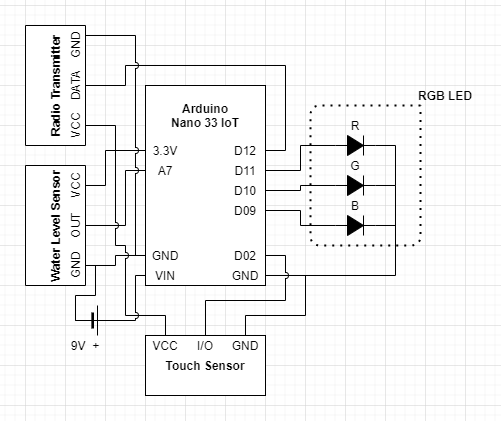

The diagram above was exported from draw.io. Its source (the exported page's mxGraphModel, read from the mxfile embedded in the PNG):
<mxGraphModel dx="1038" dy="500" grid="1" gridSize="10" guides="1" tooltips="1" connect="1" arrows="1" fold="1" page="1" pageScale="1" pageWidth="1100" pageHeight="850" background="#ffffff" math="0" shadow="0">
  <root>
    <mxCell id="0" />
    <mxCell id="1" parent="0" />
    <mxCell id="YKc4vPIW4C5gGbkrFKs3-1" value="" style="rounded=0;whiteSpace=wrap;html=1;" vertex="1" parent="1">
      <mxGeometry x="400" y="360" width="120" height="200" as="geometry" />
    </mxCell>
    <mxCell id="YKc4vPIW4C5gGbkrFKs3-2" value="Arduino Nano 33 IoT" style="text;html=1;strokeColor=none;fillColor=none;align=center;verticalAlign=middle;whiteSpace=wrap;rounded=0;fontStyle=1" vertex="1" parent="1">
      <mxGeometry x="420" y="380" width="80" height="20" as="geometry" />
    </mxCell>
    <mxCell id="YKc4vPIW4C5gGbkrFKs3-3" value="VIN" style="text;html=1;strokeColor=none;fillColor=none;align=center;verticalAlign=middle;whiteSpace=wrap;rounded=0;" vertex="1" parent="1">
      <mxGeometry x="400" y="540" width="40" height="20" as="geometry" />
    </mxCell>
    <mxCell id="YKc4vPIW4C5gGbkrFKs3-4" value="GND" style="text;html=1;strokeColor=none;fillColor=none;align=center;verticalAlign=middle;whiteSpace=wrap;rounded=0;" vertex="1" parent="1">
      <mxGeometry x="400" y="520" width="40" height="20" as="geometry" />
    </mxCell>
    <mxCell id="YKc4vPIW4C5gGbkrFKs3-23" style="edgeStyle=orthogonalEdgeStyle;rounded=0;orthogonalLoop=1;jettySize=auto;html=1;exitX=1;exitY=0.5;exitDx=0;exitDy=0;entryX=1;entryY=0.5;entryDx=0;entryDy=0;entryPerimeter=0;endArrow=none;endFill=0;jumpStyle=arc;" edge="1" parent="1" source="YKc4vPIW4C5gGbkrFKs3-5" target="YKc4vPIW4C5gGbkrFKs3-15">
      <mxGeometry relative="1" as="geometry" />
    </mxCell>
    <mxCell id="YKc4vPIW4C5gGbkrFKs3-5" value="GND" style="text;html=1;strokeColor=none;fillColor=none;align=center;verticalAlign=middle;whiteSpace=wrap;rounded=0;" vertex="1" parent="1">
      <mxGeometry x="480" y="540" width="40" height="20" as="geometry" />
    </mxCell>
    <mxCell id="YKc4vPIW4C5gGbkrFKs3-40" style="edgeStyle=orthogonalEdgeStyle;rounded=0;jumpStyle=arc;orthogonalLoop=1;jettySize=auto;html=1;exitX=0;exitY=0.5;exitDx=0;exitDy=0;entryX=0.5;entryY=1;entryDx=0;entryDy=0;endArrow=none;endFill=0;" edge="1" parent="1" source="YKc4vPIW4C5gGbkrFKs3-6" target="YKc4vPIW4C5gGbkrFKs3-37">
      <mxGeometry relative="1" as="geometry">
        <Array as="points">
          <mxPoint x="360" y="425" />
          <mxPoint x="360" y="460" />
        </Array>
      </mxGeometry>
    </mxCell>
    <mxCell id="YKc4vPIW4C5gGbkrFKs3-6" value="3.3V" style="text;html=1;strokeColor=none;fillColor=none;align=center;verticalAlign=middle;whiteSpace=wrap;rounded=0;" vertex="1" parent="1">
      <mxGeometry x="400" y="415" width="40" height="20" as="geometry" />
    </mxCell>
    <mxCell id="YKc4vPIW4C5gGbkrFKs3-7" value="D12" style="text;html=1;strokeColor=none;fillColor=none;align=center;verticalAlign=middle;whiteSpace=wrap;rounded=0;" vertex="1" parent="1">
      <mxGeometry x="480" y="415" width="40" height="20" as="geometry" />
    </mxCell>
    <mxCell id="YKc4vPIW4C5gGbkrFKs3-28" style="edgeStyle=orthogonalEdgeStyle;rounded=0;jumpStyle=arc;orthogonalLoop=1;jettySize=auto;html=1;exitX=1;exitY=0.5;exitDx=0;exitDy=0;entryX=0;entryY=0.5;entryDx=0;entryDy=0;entryPerimeter=0;endArrow=none;endFill=0;" edge="1" parent="1" source="YKc4vPIW4C5gGbkrFKs3-9" target="YKc4vPIW4C5gGbkrFKs3-14">
      <mxGeometry relative="1" as="geometry" />
    </mxCell>
    <mxCell id="YKc4vPIW4C5gGbkrFKs3-9" value="D11" style="text;html=1;strokeColor=none;fillColor=none;align=center;verticalAlign=middle;whiteSpace=wrap;rounded=0;" vertex="1" parent="1">
      <mxGeometry x="480" y="435" width="40" height="20" as="geometry" />
    </mxCell>
    <mxCell id="YKc4vPIW4C5gGbkrFKs3-29" style="edgeStyle=orthogonalEdgeStyle;rounded=0;jumpStyle=arc;orthogonalLoop=1;jettySize=auto;html=1;exitX=1;exitY=0.5;exitDx=0;exitDy=0;entryX=0;entryY=0.5;entryDx=0;entryDy=0;entryPerimeter=0;endArrow=none;endFill=0;" edge="1" parent="1" source="YKc4vPIW4C5gGbkrFKs3-10" target="YKc4vPIW4C5gGbkrFKs3-15">
      <mxGeometry relative="1" as="geometry" />
    </mxCell>
    <mxCell id="YKc4vPIW4C5gGbkrFKs3-10" value="D10" style="text;html=1;strokeColor=none;fillColor=none;align=center;verticalAlign=middle;whiteSpace=wrap;rounded=0;" vertex="1" parent="1">
      <mxGeometry x="480" y="455" width="40" height="20" as="geometry" />
    </mxCell>
    <mxCell id="YKc4vPIW4C5gGbkrFKs3-30" style="edgeStyle=orthogonalEdgeStyle;rounded=0;jumpStyle=arc;orthogonalLoop=1;jettySize=auto;html=1;exitX=1;exitY=0.5;exitDx=0;exitDy=0;entryX=0;entryY=0.5;entryDx=0;entryDy=0;entryPerimeter=0;endArrow=none;endFill=0;" edge="1" parent="1" source="YKc4vPIW4C5gGbkrFKs3-11" target="YKc4vPIW4C5gGbkrFKs3-16">
      <mxGeometry relative="1" as="geometry" />
    </mxCell>
    <mxCell id="YKc4vPIW4C5gGbkrFKs3-11" value="D09" style="text;html=1;strokeColor=none;fillColor=none;align=center;verticalAlign=middle;whiteSpace=wrap;rounded=0;" vertex="1" parent="1">
      <mxGeometry x="480" y="475" width="40" height="20" as="geometry" />
    </mxCell>
    <mxCell id="YKc4vPIW4C5gGbkrFKs3-12" value="D02" style="text;html=1;strokeColor=none;fillColor=none;align=center;verticalAlign=middle;whiteSpace=wrap;rounded=0;" vertex="1" parent="1">
      <mxGeometry x="480" y="520" width="40" height="20" as="geometry" />
    </mxCell>
    <mxCell id="YKc4vPIW4C5gGbkrFKs3-13" value="A7" style="text;html=1;strokeColor=none;fillColor=none;align=center;verticalAlign=middle;whiteSpace=wrap;rounded=0;" vertex="1" parent="1">
      <mxGeometry x="400" y="435" width="40" height="20" as="geometry" />
    </mxCell>
    <mxCell id="YKc4vPIW4C5gGbkrFKs3-26" value="" style="group" vertex="1" connectable="0" parent="1">
      <mxGeometry x="590" y="390" width="60" height="120" as="geometry" />
    </mxCell>
    <mxCell id="YKc4vPIW4C5gGbkrFKs3-25" style="edgeStyle=orthogonalEdgeStyle;rounded=0;jumpStyle=arc;orthogonalLoop=1;jettySize=auto;html=1;exitX=1;exitY=0.5;exitDx=0;exitDy=0;exitPerimeter=0;endArrow=none;endFill=0;" edge="1" parent="YKc4vPIW4C5gGbkrFKs3-26" source="YKc4vPIW4C5gGbkrFKs3-14">
      <mxGeometry relative="1" as="geometry">
        <mxPoint x="60" y="70" as="targetPoint" />
      </mxGeometry>
    </mxCell>
    <mxCell id="YKc4vPIW4C5gGbkrFKs3-14" value="" style="pointerEvents=1;fillColor=strokeColor;verticalLabelPosition=bottom;shadow=0;dashed=0;align=center;html=1;verticalAlign=top;shape=mxgraph.electrical.diodes.diode;" vertex="1" parent="YKc4vPIW4C5gGbkrFKs3-26">
      <mxGeometry y="20" width="40" height="20" as="geometry" />
    </mxCell>
    <mxCell id="YKc4vPIW4C5gGbkrFKs3-15" value="" style="pointerEvents=1;fillColor=strokeColor;verticalLabelPosition=bottom;shadow=0;dashed=0;align=center;html=1;verticalAlign=top;shape=mxgraph.electrical.diodes.diode;" vertex="1" parent="YKc4vPIW4C5gGbkrFKs3-26">
      <mxGeometry y="60" width="40" height="20" as="geometry" />
    </mxCell>
    <mxCell id="YKc4vPIW4C5gGbkrFKs3-24" style="edgeStyle=orthogonalEdgeStyle;rounded=0;jumpStyle=arc;orthogonalLoop=1;jettySize=auto;html=1;exitX=1;exitY=0.5;exitDx=0;exitDy=0;exitPerimeter=0;endArrow=none;endFill=0;" edge="1" parent="YKc4vPIW4C5gGbkrFKs3-26" source="YKc4vPIW4C5gGbkrFKs3-16">
      <mxGeometry relative="1" as="geometry">
        <mxPoint x="60" y="110" as="targetPoint" />
      </mxGeometry>
    </mxCell>
    <mxCell id="YKc4vPIW4C5gGbkrFKs3-16" value="" style="pointerEvents=1;fillColor=strokeColor;verticalLabelPosition=bottom;shadow=0;dashed=0;align=center;html=1;verticalAlign=top;shape=mxgraph.electrical.diodes.diode;" vertex="1" parent="YKc4vPIW4C5gGbkrFKs3-26">
      <mxGeometry y="100" width="40" height="20" as="geometry" />
    </mxCell>
    <mxCell id="YKc4vPIW4C5gGbkrFKs3-18" value="R" style="text;html=1;strokeColor=none;fillColor=none;align=center;verticalAlign=middle;whiteSpace=wrap;rounded=0;" vertex="1" parent="YKc4vPIW4C5gGbkrFKs3-26">
      <mxGeometry width="40" height="20" as="geometry" />
    </mxCell>
    <mxCell id="YKc4vPIW4C5gGbkrFKs3-19" value="G" style="text;html=1;strokeColor=none;fillColor=none;align=center;verticalAlign=middle;whiteSpace=wrap;rounded=0;" vertex="1" parent="YKc4vPIW4C5gGbkrFKs3-26">
      <mxGeometry y="40" width="40" height="20" as="geometry" />
    </mxCell>
    <mxCell id="YKc4vPIW4C5gGbkrFKs3-20" value="B" style="text;html=1;strokeColor=none;fillColor=none;align=center;verticalAlign=middle;whiteSpace=wrap;rounded=0;" vertex="1" parent="YKc4vPIW4C5gGbkrFKs3-26">
      <mxGeometry y="80" width="40" height="20" as="geometry" />
    </mxCell>
    <mxCell id="YKc4vPIW4C5gGbkrFKs3-32" value="" style="endArrow=none;dashed=1;html=1;dashPattern=1 3;strokeWidth=2;" edge="1" parent="1">
      <mxGeometry width="50" height="50" relative="1" as="geometry">
        <mxPoint x="675" y="380" as="sourcePoint" />
        <mxPoint x="675" y="380" as="targetPoint" />
        <Array as="points">
          <mxPoint x="565" y="380" />
          <mxPoint x="565" y="520" />
          <mxPoint x="675" y="520" />
        </Array>
      </mxGeometry>
    </mxCell>
    <mxCell id="YKc4vPIW4C5gGbkrFKs3-33" value="RGB LED" style="text;html=1;strokeColor=none;fillColor=none;align=center;verticalAlign=middle;whiteSpace=wrap;rounded=0;fontStyle=1" vertex="1" parent="1">
      <mxGeometry x="670" y="360" width="60" height="20" as="geometry" />
    </mxCell>
    <mxCell id="YKc4vPIW4C5gGbkrFKs3-38" value="" style="group;rotation=-90;" vertex="1" connectable="0" parent="1">
      <mxGeometry x="250" y="470" width="120" height="60" as="geometry" />
    </mxCell>
    <mxCell id="YKc4vPIW4C5gGbkrFKs3-34" value="&lt;b&gt;Water Level Sensor&lt;br&gt;&lt;/b&gt;" style="rounded=0;whiteSpace=wrap;html=1;rotation=-90;" vertex="1" parent="YKc4vPIW4C5gGbkrFKs3-38">
      <mxGeometry width="120" height="60" as="geometry" />
    </mxCell>
    <mxCell id="YKc4vPIW4C5gGbkrFKs3-35" value="GND" style="text;html=1;strokeColor=none;fillColor=none;align=center;verticalAlign=middle;whiteSpace=wrap;rounded=0;rotation=-90;" vertex="1" parent="YKc4vPIW4C5gGbkrFKs3-38">
      <mxGeometry x="60" y="60" width="40" height="20" as="geometry" />
    </mxCell>
    <mxCell id="YKc4vPIW4C5gGbkrFKs3-36" value="OUT" style="text;html=1;strokeColor=none;fillColor=none;align=center;verticalAlign=middle;whiteSpace=wrap;rounded=0;rotation=-90;" vertex="1" parent="YKc4vPIW4C5gGbkrFKs3-38">
      <mxGeometry x="60" y="20" width="40" height="20" as="geometry" />
    </mxCell>
    <mxCell id="YKc4vPIW4C5gGbkrFKs3-37" value="VCC" style="text;html=1;strokeColor=none;fillColor=none;align=center;verticalAlign=middle;whiteSpace=wrap;rounded=0;rotation=-90;" vertex="1" parent="YKc4vPIW4C5gGbkrFKs3-38">
      <mxGeometry x="60" y="-20" width="40" height="20" as="geometry" />
    </mxCell>
    <mxCell id="YKc4vPIW4C5gGbkrFKs3-42" style="edgeStyle=orthogonalEdgeStyle;rounded=0;jumpStyle=arc;orthogonalLoop=1;jettySize=auto;html=1;exitX=0.5;exitY=1;exitDx=0;exitDy=0;entryX=0;entryY=0.5;entryDx=0;entryDy=0;endArrow=none;endFill=0;" edge="1" parent="1" source="YKc4vPIW4C5gGbkrFKs3-36" target="YKc4vPIW4C5gGbkrFKs3-13">
      <mxGeometry relative="1" as="geometry">
        <Array as="points">
          <mxPoint x="380" y="500" />
          <mxPoint x="380" y="445" />
        </Array>
      </mxGeometry>
    </mxCell>
    <mxCell id="YKc4vPIW4C5gGbkrFKs3-43" style="edgeStyle=orthogonalEdgeStyle;rounded=0;jumpStyle=arc;orthogonalLoop=1;jettySize=auto;html=1;exitX=0.5;exitY=1;exitDx=0;exitDy=0;entryX=0;entryY=0.5;entryDx=0;entryDy=0;endArrow=none;endFill=0;" edge="1" parent="1" source="YKc4vPIW4C5gGbkrFKs3-35" target="YKc4vPIW4C5gGbkrFKs3-4">
      <mxGeometry relative="1" as="geometry" />
    </mxCell>
    <mxCell id="YKc4vPIW4C5gGbkrFKs3-48" value="" style="group;fontStyle=1" vertex="1" connectable="0" parent="1">
      <mxGeometry x="400" y="610" width="120" height="60" as="geometry" />
    </mxCell>
    <mxCell id="YKc4vPIW4C5gGbkrFKs3-44" value="&lt;b&gt;Touch Sensor&lt;/b&gt;" style="rounded=0;whiteSpace=wrap;html=1;" vertex="1" parent="YKc4vPIW4C5gGbkrFKs3-48">
      <mxGeometry width="120" height="60" as="geometry" />
    </mxCell>
    <mxCell id="YKc4vPIW4C5gGbkrFKs3-45" value="VCC" style="text;html=1;strokeColor=none;fillColor=none;align=center;verticalAlign=middle;whiteSpace=wrap;rounded=0;" vertex="1" parent="YKc4vPIW4C5gGbkrFKs3-48">
      <mxGeometry width="40" height="20" as="geometry" />
    </mxCell>
    <mxCell id="YKc4vPIW4C5gGbkrFKs3-46" value="I/O" style="text;html=1;strokeColor=none;fillColor=none;align=center;verticalAlign=middle;whiteSpace=wrap;rounded=0;" vertex="1" parent="YKc4vPIW4C5gGbkrFKs3-48">
      <mxGeometry x="40" width="40" height="20" as="geometry" />
    </mxCell>
    <mxCell id="YKc4vPIW4C5gGbkrFKs3-47" value="GND" style="text;html=1;strokeColor=none;fillColor=none;align=center;verticalAlign=middle;whiteSpace=wrap;rounded=0;" vertex="1" parent="YKc4vPIW4C5gGbkrFKs3-48">
      <mxGeometry x="80" width="40" height="20" as="geometry" />
    </mxCell>
    <mxCell id="YKc4vPIW4C5gGbkrFKs3-49" style="edgeStyle=orthogonalEdgeStyle;rounded=0;jumpStyle=arc;orthogonalLoop=1;jettySize=auto;html=1;exitX=0.5;exitY=0;exitDx=0;exitDy=0;endArrow=none;endFill=0;" edge="1" parent="1" source="YKc4vPIW4C5gGbkrFKs3-47">
      <mxGeometry relative="1" as="geometry">
        <mxPoint x="560" y="550" as="targetPoint" />
        <Array as="points">
          <mxPoint x="500" y="590" />
          <mxPoint x="560" y="590" />
        </Array>
      </mxGeometry>
    </mxCell>
    <mxCell id="YKc4vPIW4C5gGbkrFKs3-50" style="edgeStyle=orthogonalEdgeStyle;rounded=0;jumpStyle=arc;orthogonalLoop=1;jettySize=auto;html=1;exitX=0.5;exitY=0;exitDx=0;exitDy=0;entryX=1;entryY=0.5;entryDx=0;entryDy=0;endArrow=none;endFill=0;" edge="1" parent="1" source="YKc4vPIW4C5gGbkrFKs3-46" target="YKc4vPIW4C5gGbkrFKs3-12">
      <mxGeometry relative="1" as="geometry" />
    </mxCell>
    <mxCell id="YKc4vPIW4C5gGbkrFKs3-51" style="edgeStyle=orthogonalEdgeStyle;rounded=0;jumpStyle=arc;orthogonalLoop=1;jettySize=auto;html=1;exitX=0.5;exitY=0;exitDx=0;exitDy=0;endArrow=none;endFill=0;" edge="1" parent="1" source="YKc4vPIW4C5gGbkrFKs3-45">
      <mxGeometry relative="1" as="geometry">
        <mxPoint x="370" y="425" as="targetPoint" />
        <Array as="points">
          <mxPoint x="420" y="590" />
          <mxPoint x="380" y="590" />
          <mxPoint x="380" y="520" />
          <mxPoint x="370" y="520" />
        </Array>
      </mxGeometry>
    </mxCell>
    <mxCell id="YKc4vPIW4C5gGbkrFKs3-56" value="" style="group;rotation=-90;" vertex="1" connectable="0" parent="1">
      <mxGeometry x="250" y="330" width="120" height="60" as="geometry" />
    </mxCell>
    <mxCell id="YKc4vPIW4C5gGbkrFKs3-52" value="&lt;b&gt;Radio Transmitter&lt;/b&gt;" style="rounded=0;whiteSpace=wrap;html=1;rotation=-90;" vertex="1" parent="YKc4vPIW4C5gGbkrFKs3-56">
      <mxGeometry width="120" height="60" as="geometry" />
    </mxCell>
    <mxCell id="YKc4vPIW4C5gGbkrFKs3-53" value="VCC" style="text;html=1;strokeColor=none;fillColor=none;align=center;verticalAlign=middle;whiteSpace=wrap;rounded=0;rotation=-90;" vertex="1" parent="YKc4vPIW4C5gGbkrFKs3-56">
      <mxGeometry x="60" y="60" width="40" height="20" as="geometry" />
    </mxCell>
    <mxCell id="YKc4vPIW4C5gGbkrFKs3-54" value="GND" style="text;html=1;strokeColor=none;fillColor=none;align=center;verticalAlign=middle;whiteSpace=wrap;rounded=0;rotation=-90;" vertex="1" parent="YKc4vPIW4C5gGbkrFKs3-56">
      <mxGeometry x="60" y="-20" width="40" height="20" as="geometry" />
    </mxCell>
    <mxCell id="YKc4vPIW4C5gGbkrFKs3-55" value="DATA" style="text;html=1;strokeColor=none;fillColor=none;align=center;verticalAlign=middle;whiteSpace=wrap;rounded=0;rotation=-90;" vertex="1" parent="YKc4vPIW4C5gGbkrFKs3-56">
      <mxGeometry x="60" y="20" width="40" height="20" as="geometry" />
    </mxCell>
    <mxCell id="YKc4vPIW4C5gGbkrFKs3-57" style="edgeStyle=orthogonalEdgeStyle;rounded=0;jumpStyle=arc;orthogonalLoop=1;jettySize=auto;html=1;exitX=0.5;exitY=1;exitDx=0;exitDy=0;endArrow=none;endFill=0;" edge="1" parent="1" source="YKc4vPIW4C5gGbkrFKs3-53">
      <mxGeometry relative="1" as="geometry">
        <mxPoint x="370" y="425" as="targetPoint" />
      </mxGeometry>
    </mxCell>
    <mxCell id="YKc4vPIW4C5gGbkrFKs3-58" style="edgeStyle=orthogonalEdgeStyle;rounded=0;jumpStyle=arc;orthogonalLoop=1;jettySize=auto;html=1;exitX=0.5;exitY=1;exitDx=0;exitDy=0;entryX=1;entryY=0.5;entryDx=0;entryDy=0;endArrow=none;endFill=0;" edge="1" parent="1" source="YKc4vPIW4C5gGbkrFKs3-55" target="YKc4vPIW4C5gGbkrFKs3-7">
      <mxGeometry relative="1" as="geometry">
        <Array as="points">
          <mxPoint x="380" y="360" />
          <mxPoint x="380" y="340" />
          <mxPoint x="540" y="340" />
          <mxPoint x="540" y="425" />
        </Array>
      </mxGeometry>
    </mxCell>
    <mxCell id="YKc4vPIW4C5gGbkrFKs3-59" style="edgeStyle=orthogonalEdgeStyle;rounded=0;jumpStyle=arc;orthogonalLoop=1;jettySize=auto;html=1;exitX=0.75;exitY=1;exitDx=0;exitDy=0;endArrow=none;endFill=0;" edge="1" parent="1" source="YKc4vPIW4C5gGbkrFKs3-54">
      <mxGeometry relative="1" as="geometry">
        <mxPoint x="390" y="530" as="targetPoint" />
      </mxGeometry>
    </mxCell>
    <mxCell id="YKc4vPIW4C5gGbkrFKs3-61" style="edgeStyle=orthogonalEdgeStyle;rounded=0;jumpStyle=arc;orthogonalLoop=1;jettySize=auto;html=1;exitX=0;exitY=0.5;exitDx=0;exitDy=0;exitPerimeter=0;entryX=0;entryY=0.5;entryDx=0;entryDy=0;endArrow=none;endFill=0;" edge="1" parent="1" source="YKc4vPIW4C5gGbkrFKs3-60" target="YKc4vPIW4C5gGbkrFKs3-3">
      <mxGeometry relative="1" as="geometry">
        <Array as="points">
          <mxPoint x="390" y="595" />
          <mxPoint x="390" y="550" />
        </Array>
      </mxGeometry>
    </mxCell>
    <mxCell id="YKc4vPIW4C5gGbkrFKs3-62" style="edgeStyle=orthogonalEdgeStyle;rounded=0;jumpStyle=arc;orthogonalLoop=1;jettySize=auto;html=1;exitX=1;exitY=0.5;exitDx=0;exitDy=0;exitPerimeter=0;endArrow=none;endFill=0;" edge="1" parent="1" source="YKc4vPIW4C5gGbkrFKs3-60">
      <mxGeometry relative="1" as="geometry">
        <mxPoint x="350" y="540" as="targetPoint" />
        <Array as="points">
          <mxPoint x="330" y="570" />
          <mxPoint x="350" y="570" />
        </Array>
      </mxGeometry>
    </mxCell>
    <mxCell id="YKc4vPIW4C5gGbkrFKs3-60" value="" style="verticalLabelPosition=bottom;shadow=0;dashed=0;align=center;fillColor=#000000;html=1;verticalAlign=top;strokeWidth=1;shape=mxgraph.electrical.miscellaneous.monocell_battery;rotation=0;" vertex="1" parent="1">
      <mxGeometry x="330" y="580" width="40" height="30" as="geometry" />
    </mxCell>
    <mxCell id="YKc4vPIW4C5gGbkrFKs3-63" value="9V&amp;nbsp; +" style="text;html=1;strokeColor=none;fillColor=none;align=center;verticalAlign=middle;whiteSpace=wrap;rounded=0;" vertex="1" parent="1">
      <mxGeometry x="320" y="610" width="40" height="20" as="geometry" />
    </mxCell>
  </root>
</mxGraphModel>